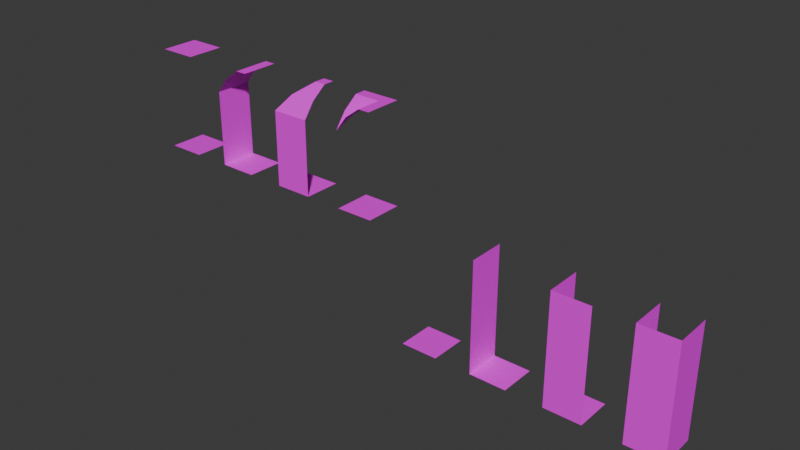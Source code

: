 # Source: dungeon-tiles.blend  (saved by Blender 5.1.30; exported with 4.5.12 LTS)
import bpy
from mathutils import Matrix  # noqa: F401  (used for matrix-valued properties, if any)

bpy.ops.wm.read_factory_settings(use_empty=True)
scene = bpy.context.scene
scene.name = 'Scene'

# ---- collections
col_walls = bpy.data.collections.new('Walls'); scene.collection.children.link(col_walls)

# ---- images (referenced by path relative to the original .blend; pixels are not part of the script)
import os
ASSET_DIR = os.environ.get("B2B_ASSET_DIR", "")  # directory of the original .blend (textures are referenced by path, not embedded)
HERE = os.path.dirname(os.path.abspath(__file__))  # packed textures are extracted next to this script under _unpacked/

def load_image(name, relpath, width, height, colorspace="sRGB"):
    """Load a texture the original file referenced (path relative to the .blend, or extracted next to this script)."""
    p = next((c for c in (os.path.join(HERE, relpath), os.path.join(ASSET_DIR, relpath)) if relpath and os.path.exists(c)), "")
    if p:
        img = bpy.data.images.load(p, check_existing=True)
        img.name = name
    else:  # same state as the original file: an image datablock whose file is absent (Cycles renders it pink)
        img = bpy.data.images.new(name, width, height)
        img.source = "FILE"
        img.filepath = "//" + (relpath or name)
    img.colorspace_settings.name = colorspace
    return img
img_dungeon_png = load_image('dungeon.png', 'dungeon.png', 1024, 1024, 'sRGB')

# ---- materials (node trees are filled in below, after node groups)
mat_material = bpy.data.materials.new('Material')
mat_material.alpha_threshold = 0.0
mat_material.use_backface_culling_lightprobe_volume = False
mat_material.roughness = 0.5
mat_material.line_color = (0.0, 0.0, 0.0, 1.0)

# ---- material node trees
mat_material.use_nodes = True; mat_material.node_tree.nodes.clear()
_N = mat_material.node_tree.nodes; _L = mat_material.node_tree.links
n0 = _N.new('ShaderNodeOutputMaterial'); n0.name = 'Material Output'; n0.location = (276, 55)
n1 = _N.new('ShaderNodeBsdfPrincipled'); n1.name = 'Principled BSDF'; n1.location = (-124, 55)
n2 = _N.new('ShaderNodeTexImage'); n2.name = 'Image Texture'; n2.location = (-531, 56)
n2.image = img_dungeon_png
n2.interpolation = 'Closest'
_L.new(n1.outputs[0], n0.inputs[0])
_L.new(n2.outputs[0], n1.inputs[0])
n0.is_active_output = True

# ---- world
world_world = bpy.data.worlds.new('World'); scene.world = world_world
world_world.use_nodes = True; world_world.node_tree.nodes.clear()
_N = world_world.node_tree.nodes; _L = world_world.node_tree.links
n0 = _N.new('ShaderNodeOutputWorld'); n0.name = 'World Output'; n0.location = (200, 100)
n1 = _N.new('ShaderNodeBackground'); n1.name = 'Background'; n1.location = (-200, 100)
n1.inputs[0].default_value = (0.05088, 0.05088, 0.05088, 1.0)
_L.new(n1.outputs[0], n0.inputs[0])
n0.is_active_output = True
world_world.color = (0.05088, 0.05088, 0.05088)
world_world.sun_shadow_jitter_overblur = 0.0

# ---- meshes
me_plane = bpy.data.meshes.new('Plane')
me_plane.from_pydata([(-0.5, -0.5, 0.0), (0.5, -0.5, 0.0), (-0.5, 0.5, 0.0), (0.5, 0.5, 0.0), (-0.5, -0.5, 1.0), (-0.5, 0.5, 1.0), (-0.5, -0.5, 2.0), (-0.5, 0.5, 2.0), (-0.2, -0.5, 2.4), (-0.2, 0.5, 2.4), (0.2, -0.5, 2.7), (0.2, 0.5, 2.7), (0.5, -0.5, 2.7), (0.5, 0.5, 2.7)], [], [(0, 1, 3, 2), (0, 2, 5, 4), (4, 5, 7, 6), (6, 7, 9, 8), (8, 9, 11, 10), (10, 11, 13, 12)])
_uv = me_plane.uv_layers.new(name='UVMap')
_uv.uv.foreach_set('vector', [0.375, 0.75, 0.5, 0.75, 0.5, 0.875, 0.375, 0.875, 0.25, 0.875, 0.375, 0.875, 0.375, 1.0, 0.25, 1.0, 0.25, 0.875, 0.375, 0.875, 0.375, 1.0, 0.25, 1.0, 0.25, 0.875, 0.375, 0.875, 0.375, 0.9375, 0.25, 0.9375, 0.25, 0.9375, 0.375, 0.9375, 0.375, 1.0, 0.25, 1.0, 0.25, 0.875, 0.375, 0.875, 0.375, 0.9141, 0.25, 0.9141])
me_plane.materials.append(mat_material)
me_plane.update()
me_plane_002 = bpy.data.meshes.new('Plane.002')
me_plane_002.from_pydata([(-0.5, -0.5, 0.0), (0.5, -0.5, 0.0), (-0.5, 0.5, 0.0), (0.5, 0.5, 0.0)], [], [(0, 1, 3, 2)])
_uv = me_plane_002.uv_layers.new(name='UVMap')
_uv.uv.foreach_set('vector', [0.375, 0.75, 0.5, 0.75, 0.5, 0.875, 0.375, 0.875])
me_plane_002.materials.append(mat_material)
me_plane_002.update()
me_plane_004 = bpy.data.meshes.new('Plane.004')
me_plane_004.from_pydata([(-0.5, -0.5, 0.0), (0.5, -0.5, 0.0), (-0.5, 0.5, 0.0), (0.5, 0.5, 0.0), (-0.5, -0.5, 1.0), (-0.5, 0.5, 1.0), (-0.5, -0.5, 2.0), (-0.5, 0.5, 2.0), (-0.2, 0.5, 2.4), (0.2, 0.2, 2.7), (0.2, 0.5, 2.7), (0.5, 0.2, 2.7), (0.5, 0.5, 2.7), (0.5, -0.5, 1.0), (0.5, -0.5, 2.0), (0.5, -0.2, 2.4), (-0.2, -0.2, 2.4)], [], [(0, 1, 3, 2), (0, 2, 5, 4), (4, 5, 7, 6), (6, 7, 8, 16), (16, 8, 10, 9), (9, 10, 12, 11), (1, 0, 4, 13), (13, 4, 6, 14), (14, 6, 16, 15), (15, 16, 9, 11)])
_uv = me_plane_004.uv_layers.new(name='UVMap')
_uv.uv.foreach_set('vector', [0.375, 0.75, 0.5, 0.75, 0.5, 0.875, 0.375, 0.875, 0.25, 0.875, 0.375, 0.875, 0.375, 1.0, 0.25, 1.0, 0.25, 0.875, 0.375, 0.875, 0.375, 1.0, 0.25, 1.0, 0.25, 0.875, 0.375, 0.875, 0.375, 0.9375, 0.2891, 0.9375, 0.2891, 0.9375, 0.375, 0.9375, 0.375, 1.0, 0.3359, 1.0, 0.3359, 0.875, 0.375, 0.875, 0.375, 0.9141, 0.3359, 0.9141, 0.25, 0.875, 0.375, 0.875, 0.375, 1.0, 0.25, 1.0, 0.25, 0.875, 0.375, 0.875, 0.375, 1.0, 0.25, 1.0, 0.25, 0.875, 0.375, 0.875, 0.3359, 0.9375, 0.25, 0.9375, 0.25, 0.9375, 0.3359, 0.9375, 0.2891, 1.0, 0.25, 1.0])
me_plane_004.materials.append(mat_material)
me_plane_004.update()
me_plane_005 = bpy.data.meshes.new('Plane.005')
me_plane_005.from_pydata([(-0.5, -0.5, 0.0), (0.5, -0.5, 0.0), (-0.5, 0.5, 0.0), (0.5, 0.5, 0.0), (-0.5, -0.5, 2.0), (-0.5, -0.5, 2.0), (-0.2, -0.5, 2.4), (-0.2, -0.2, 2.4), (0.2, -0.5, 2.7), (0.2, 0.2, 2.7), (0.5, -0.5, 2.7), (0.5, 0.5, 2.7), (-0.5, -0.5, 2.0), (-0.5, -0.5, 2.0), (-0.2, -0.2, 2.4), (-0.5, -0.2, 2.4), (0.2, 0.2, 2.7), (-0.5, 0.2, 2.7), (0.5, 0.5, 2.7), (-0.5, 0.5, 2.7)], [], [(0, 1, 3, 2), (4, 5, 7, 6), (6, 7, 9, 8), (8, 9, 11, 10), (12, 13, 15, 14), (14, 15, 17, 16), (16, 17, 19, 18)])
_uv = me_plane_005.uv_layers.new(name='UVMap')
_uv.uv.foreach_set('vector', [0.375, 0.75, 0.5, 0.75, 0.5, 0.875, 0.375, 0.875, 0.25, 0.875, 0.25, 0.875, 0.2812, 0.9375, 0.25, 0.9375, 0.25, 0.9375, 0.2812, 0.9375, 0.3359, 1.0, 0.25, 1.0, 0.25, 0.875, 0.3359, 0.875, 0.375, 0.9141, 0.25, 0.9141, 0.375, 0.875, 0.375, 0.875, 0.375, 0.9375, 0.3359, 0.9375, 0.3359, 0.9375, 0.375, 0.9375, 0.375, 1.0, 0.2812, 1.0, 0.2812, 0.875, 0.375, 0.875, 0.375, 0.9141, 0.25, 0.9141])
me_plane_005.materials.append(mat_material)
me_plane_005.update()
me_plane_006 = bpy.data.meshes.new('Plane.006')
me_plane_006.from_pydata([(-0.5, -0.5, -3.0), (0.5, -0.5, -3.0), (-0.5, 0.5, -3.0), (0.5, 0.5, -3.0), (-0.5, -0.5, -2.0), (-0.5, 0.5, -2.0), (-0.5, -0.5, -1.0), (-0.5, 0.5, -1.0), (-0.5, 0.5, 0.0), (-0.5, -0.5, 0.0)], [], [(0, 1, 3, 2), (0, 2, 5, 4), (4, 5, 7, 6), (6, 7, 8, 9)])
_uv = me_plane_006.uv_layers.new(name='UVMap')
_uv.uv.foreach_set('vector', [0.375, 0.625, 0.5, 0.625, 0.5, 0.75, 0.375, 0.75, 0.25, 0.75, 0.375, 0.75, 0.375, 0.875, 0.25, 0.875, 0.25, 0.75, 0.375, 0.75, 0.375, 0.875, 0.25, 0.875, 0.25, 0.75, 0.375, 0.75, 0.375, 0.875, 0.25, 0.875])
me_plane_006.materials.append(mat_material)
me_plane_006.update()
me_plane_007 = bpy.data.meshes.new('Plane.007')
me_plane_007.from_pydata([(-0.5, -0.5, -3.0), (0.5, -0.5, -3.0), (-0.5, 0.5, -3.0), (0.5, 0.5, -3.0), (-0.5, -0.5, -2.0), (-0.5, 0.5, -2.0), (-0.5, -0.5, -1.0), (-0.5, 0.5, -1.0), (-0.5, 0.5, 0.0), (-0.5, -0.5, 0.0), (0.5, -0.5, -2.0), (0.5, -0.5, -1.0), (0.5, -0.5, -2.384e-07)], [], [(0, 1, 3, 2), (0, 2, 5, 4), (4, 5, 7, 6), (6, 7, 8, 9), (1, 0, 4, 10), (10, 4, 6, 11), (11, 6, 9, 12)])
_uv = me_plane_007.uv_layers.new(name='UVMap')
_uv.uv.foreach_set('vector', [0.375, 0.625, 0.5, 0.625, 0.5, 0.75, 0.375, 0.75, 0.25, 0.75, 0.375, 0.75, 0.375, 0.875, 0.25, 0.875, 0.25, 0.75, 0.375, 0.75, 0.375, 0.875, 0.25, 0.875, 0.25, 0.75, 0.375, 0.75, 0.375, 0.875, 0.25, 0.875, 0.25, 0.75, 0.375, 0.75, 0.375, 0.875, 0.25, 0.875, 0.25, 0.75, 0.375, 0.75, 0.375, 0.875, 0.25, 0.875, 0.25, 0.75, 0.375, 0.75, 0.375, 0.875, 0.25, 0.875])
me_plane_007.materials.append(mat_material)
me_plane_007.update()
me_plane_008 = bpy.data.meshes.new('Plane.008')
me_plane_008.from_pydata([(-0.5, -0.5, -3.0), (0.5, -0.5, -3.0), (-0.5, 0.5, -3.0), (0.5, 0.5, -3.0), (-0.5, -0.5, -2.0), (-0.5, 0.5, -2.0), (-0.5, -0.5, -1.0), (-0.5, 0.5, -1.0), (-0.5, 0.5, 0.0), (-0.5, -0.5, 0.0), (0.5, -0.5, -2.0), (0.5, -0.5, -1.0), (0.5, -0.5, -2.384e-07), (0.5, 0.5, -2.0), (0.5, 0.5, -1.0), (0.5, 0.5, -4.768e-07)], [], [(0, 1, 3, 2), (0, 2, 5, 4), (4, 5, 7, 6), (6, 7, 8, 9), (1, 0, 4, 10), (10, 4, 6, 11), (11, 6, 9, 12), (3, 1, 10, 13), (13, 10, 11, 14), (14, 11, 12, 15)])
_uv = me_plane_008.uv_layers.new(name='UVMap')
_uv.uv.foreach_set('vector', [0.375, 0.625, 0.5, 0.625, 0.5, 0.75, 0.375, 0.75, 0.25, 0.75, 0.375, 0.75, 0.375, 0.875, 0.25, 0.875, 0.25, 0.75, 0.375, 0.75, 0.375, 0.875, 0.25, 0.875, 0.25, 0.75, 0.375, 0.75, 0.375, 0.875, 0.25, 0.875, 0.25, 0.75, 0.375, 0.75, 0.375, 0.875, 0.25, 0.875, 0.25, 0.75, 0.375, 0.75, 0.375, 0.875, 0.25, 0.875, 0.25, 0.75, 0.375, 0.75, 0.375, 0.875, 0.25, 0.875, 0.25, 0.75, 0.375, 0.75, 0.375, 0.875, 0.25, 0.875, 0.25, 0.75, 0.375, 0.75, 0.375, 0.875, 0.25, 0.875, 0.25, 0.75, 0.375, 0.75, 0.375, 0.875, 0.25, 0.875])
me_plane_008.materials.append(mat_material)
me_plane_008.update()
me_plane_009 = bpy.data.meshes.new('Plane.009')
me_plane_009.from_pydata([(-0.5, -0.5, -3.0), (0.5, -0.5, -3.0), (-0.5, 0.5, -3.0), (0.5, 0.5, -3.0)], [], [(0, 1, 3, 2)])
_uv = me_plane_009.uv_layers.new(name='UVMap')
_uv.uv.foreach_set('vector', [0.375, 0.625, 0.5, 0.625, 0.5, 0.75, 0.375, 0.75])
me_plane_009.materials.append(mat_material)
me_plane_009.update()
me_plane_010 = bpy.data.meshes.new('Plane.010')
me_plane_010.from_pydata([(-0.5, 0.5, 2.7), (0.5, 0.5, 2.7), (-0.5, -0.5, 2.7), (0.5, -0.5, 2.7)], [], [(0, 1, 3, 2)])
_uv = me_plane_010.uv_layers.new(name='UVMap')
_uv.uv.foreach_set('vector', [0.25, 0.875, 0.375, 0.875, 0.375, 1.0, 0.25, 1.0])
me_plane_010.materials.append(mat_material)
me_plane_010.update()

# ---- objects
ob_wall_side_col = bpy.data.objects.new('Wall-Side-col', me_plane)
ob_ground_col = bpy.data.objects.new('Ground-col', me_plane_002)
ob_wall_corner_col = bpy.data.objects.new('Wall-Corner-col', me_plane_004)
ob_wall_outer_col = bpy.data.objects.new('Wall-Outer-col', me_plane_005)
ob_hole_side_col = bpy.data.objects.new('Hole-Side-col', me_plane_006)
ob_hole_corner_col = bpy.data.objects.new('Hole-Corner-col', me_plane_007)
ob_hole_uturn_col = bpy.data.objects.new('Hole-UTurn-col', me_plane_008)
ob_hole_bottom_col = bpy.data.objects.new('Hole-Bottom-col', me_plane_009)
ob_cieling_col = bpy.data.objects.new('Cieling-col', me_plane_010)

# ---- transforms, parenting, visibility, modifiers, constraints
ob_wall_side_col.location = (2.0, 0.0, 0.0)
ob_ground_col.location = (0.0, 0.0, 0.0)
ob_wall_corner_col.location = (4.0, 0.0, 0.0)
ob_wall_outer_col.location = (6.0, 0.0, 0.0)
ob_hole_side_col.location = (10.0, 0.0, 0.0)
ob_hole_corner_col.location = (12.0, 0.0, 0.0)
ob_hole_uturn_col.location = (14.0, 0.0, 0.0)
ob_hole_bottom_col.location = (8.0, 0.0, 0.0)
ob_cieling_col.location = (0.0, 0.0, 0.0)

# ---- collection membership
col_walls.objects.link(ob_wall_side_col)
col_walls.objects.link(ob_ground_col)
col_walls.objects.link(ob_wall_corner_col)
col_walls.objects.link(ob_wall_outer_col)
col_walls.objects.link(ob_hole_side_col)
col_walls.objects.link(ob_hole_corner_col)
col_walls.objects.link(ob_hole_uturn_col)
col_walls.objects.link(ob_hole_bottom_col)
col_walls.objects.link(ob_cieling_col)

# ---- scene / render settings (as saved in the file)
scene.frame_start = 1; scene.frame_end = 250; scene.frame_set(1)
scene.render.engine = 'BLENDER_EEVEE_NEXT'
scene.render.bake_bias = 0.0
scene.render.bake_samples = 0
scene.cycles.sampling_pattern = 'TABULATED_SOBOL'
scene.eevee.use_volume_custom_range = False
bpy.context.view_layer.update()

# ---- added for rendering (the .blend has no active camera and no usable light): camera, sun
cam_auto = bpy.data.cameras.new('AutoCamera')
cam_auto.lens = 50.0
cam_auto.sensor_width = 36.0
cam_auto.clip_end = 1000.0
ob_auto_camera = bpy.data.objects.new('AutoCamera', cam_auto)
scene.collection.objects.link(ob_auto_camera)
ob_auto_camera.location = (21.8754, -17.8505, 11.7503)
ob_auto_camera.rotation_euler = (1.09748, -7.21219e-08, 0.694738)
scene.camera = ob_auto_camera
light_auto_sun = bpy.data.lights.new('AutoSun', 'SUN')
light_auto_sun.energy = 3.0
light_auto_sun.angle = 0.0523599
ob_auto_sun = bpy.data.objects.new('AutoSun', light_auto_sun)
scene.collection.objects.link(ob_auto_sun)
ob_auto_sun.rotation_euler = (0.872665, 0.174533, 0.523599)
bpy.context.view_layer.update()
